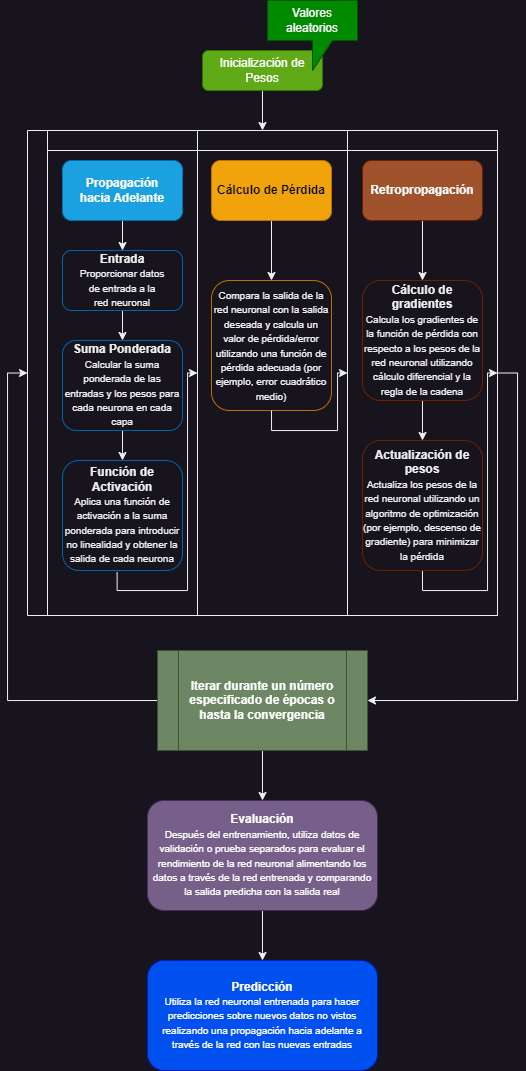

The diagram above was exported from draw.io. Its source (the exported page's mxGraphModel, read from the mxfile embedded in the PNG):
<mxGraphModel dx="1147" dy="637" grid="1" gridSize="10" guides="1" tooltips="1" connect="1" arrows="1" fold="1" page="1" pageScale="1" pageWidth="827" pageHeight="1169" math="0" shadow="0">
  <root>
    <mxCell id="WIyWlLk6GJQsqaUBKTNV-0" />
    <mxCell id="WIyWlLk6GJQsqaUBKTNV-1" parent="WIyWlLk6GJQsqaUBKTNV-0" />
    <mxCell id="3Z1wakXQ1mcgMdD6Bxz--15" style="edgeStyle=orthogonalEdgeStyle;rounded=0;orthogonalLoop=1;jettySize=auto;html=1;entryX=0.5;entryY=0;entryDx=0;entryDy=0;" edge="1" parent="WIyWlLk6GJQsqaUBKTNV-1" source="WIyWlLk6GJQsqaUBKTNV-3" target="3Z1wakXQ1mcgMdD6Bxz--10">
      <mxGeometry relative="1" as="geometry" />
    </mxCell>
    <mxCell id="WIyWlLk6GJQsqaUBKTNV-3" value="Inicialización de Pesos" style="rounded=1;whiteSpace=wrap;html=1;fontSize=12;glass=0;strokeWidth=1;shadow=0;fillColor=#60a917;strokeColor=#2D7600;fontColor=#ffffff;" parent="WIyWlLk6GJQsqaUBKTNV-1" vertex="1">
      <mxGeometry x="405" y="70" width="120" height="40" as="geometry" />
    </mxCell>
    <mxCell id="3Z1wakXQ1mcgMdD6Bxz--1" value="Valores aleatorios" style="shape=callout;whiteSpace=wrap;html=1;perimeter=calloutPerimeter;fillColor=#008a00;fontColor=#ffffff;strokeColor=#005700;" vertex="1" parent="WIyWlLk6GJQsqaUBKTNV-1">
      <mxGeometry x="470" y="20" width="90" height="70" as="geometry" />
    </mxCell>
    <mxCell id="3Z1wakXQ1mcgMdD6Bxz--10" value="" style="swimlane;childLayout=stackLayout;resizeParent=1;resizeParentMax=0;startSize=20;horizontal=0;horizontalStack=1;" vertex="1" parent="WIyWlLk6GJQsqaUBKTNV-1">
      <mxGeometry x="230" y="150" width="470" height="485" as="geometry" />
    </mxCell>
    <mxCell id="3Z1wakXQ1mcgMdD6Bxz--11" value="" style="swimlane;startSize=20;fontSize=10;" vertex="1" parent="3Z1wakXQ1mcgMdD6Bxz--10">
      <mxGeometry x="20" width="150" height="485" as="geometry" />
    </mxCell>
    <mxCell id="3Z1wakXQ1mcgMdD6Bxz--28" value="" style="edgeStyle=orthogonalEdgeStyle;rounded=0;orthogonalLoop=1;jettySize=auto;html=1;" edge="1" parent="3Z1wakXQ1mcgMdD6Bxz--11" source="3Z1wakXQ1mcgMdD6Bxz--25" target="3Z1wakXQ1mcgMdD6Bxz--27">
      <mxGeometry relative="1" as="geometry" />
    </mxCell>
    <mxCell id="3Z1wakXQ1mcgMdD6Bxz--25" value="&lt;b&gt;Propagación &lt;br&gt;hacia Adelante&lt;/b&gt;" style="rounded=1;whiteSpace=wrap;html=1;fillColor=#1ba1e2;fontColor=#ffffff;strokeColor=#006EAF;" vertex="1" parent="3Z1wakXQ1mcgMdD6Bxz--11">
      <mxGeometry x="15" y="30" width="120" height="60" as="geometry" />
    </mxCell>
    <mxCell id="3Z1wakXQ1mcgMdD6Bxz--30" value="" style="edgeStyle=orthogonalEdgeStyle;rounded=0;orthogonalLoop=1;jettySize=auto;html=1;" edge="1" parent="3Z1wakXQ1mcgMdD6Bxz--11" source="3Z1wakXQ1mcgMdD6Bxz--27" target="3Z1wakXQ1mcgMdD6Bxz--29">
      <mxGeometry relative="1" as="geometry" />
    </mxCell>
    <mxCell id="3Z1wakXQ1mcgMdD6Bxz--27" value="&lt;b&gt;Entrada&lt;br&gt;&lt;/b&gt;&lt;font style=&quot;font-size: 10px;&quot;&gt;Proporcionar datos &lt;br&gt;de entrada a la&lt;br&gt;red neuronal&lt;/font&gt;" style="rounded=1;whiteSpace=wrap;html=1;strokeColor=#0064af;" vertex="1" parent="3Z1wakXQ1mcgMdD6Bxz--11">
      <mxGeometry x="15" y="120" width="120" height="60" as="geometry" />
    </mxCell>
    <mxCell id="3Z1wakXQ1mcgMdD6Bxz--32" value="" style="edgeStyle=orthogonalEdgeStyle;rounded=0;orthogonalLoop=1;jettySize=auto;html=1;" edge="1" parent="3Z1wakXQ1mcgMdD6Bxz--11" source="3Z1wakXQ1mcgMdD6Bxz--29" target="3Z1wakXQ1mcgMdD6Bxz--31">
      <mxGeometry relative="1" as="geometry" />
    </mxCell>
    <mxCell id="3Z1wakXQ1mcgMdD6Bxz--29" value="&lt;b&gt;Suma Ponderada&lt;br&gt;&lt;/b&gt;&lt;font style=&quot;font-size: 10px;&quot;&gt;Calcular la suma ponderada de las entradas y los pesos para cada neurona en cada capa&lt;/font&gt;" style="whiteSpace=wrap;html=1;rounded=1;strokeColor=#0064af;" vertex="1" parent="3Z1wakXQ1mcgMdD6Bxz--11">
      <mxGeometry x="15" y="210" width="120" height="90" as="geometry" />
    </mxCell>
    <mxCell id="3Z1wakXQ1mcgMdD6Bxz--31" value="&lt;b&gt;Función de Activación&lt;/b&gt;&lt;br&gt;&lt;font style=&quot;font-size: 10px;&quot;&gt;Aplica una función de activación a la suma ponderada para introducir no linealidad y obtener la salida de cada neurona&lt;/font&gt;" style="whiteSpace=wrap;html=1;rounded=1;strokeColor=#0064af;" vertex="1" parent="3Z1wakXQ1mcgMdD6Bxz--11">
      <mxGeometry x="15" y="330" width="120" height="110" as="geometry" />
    </mxCell>
    <mxCell id="3Z1wakXQ1mcgMdD6Bxz--12" value="" style="swimlane;startSize=20;" vertex="1" parent="3Z1wakXQ1mcgMdD6Bxz--10">
      <mxGeometry x="170" width="150" height="485" as="geometry" />
    </mxCell>
    <mxCell id="3Z1wakXQ1mcgMdD6Bxz--38" style="edgeStyle=orthogonalEdgeStyle;rounded=0;orthogonalLoop=1;jettySize=auto;html=1;entryX=0.5;entryY=0;entryDx=0;entryDy=0;" edge="1" parent="3Z1wakXQ1mcgMdD6Bxz--12" source="3Z1wakXQ1mcgMdD6Bxz--34" target="3Z1wakXQ1mcgMdD6Bxz--37">
      <mxGeometry relative="1" as="geometry" />
    </mxCell>
    <mxCell id="3Z1wakXQ1mcgMdD6Bxz--34" value="&lt;b&gt;Cálculo de Pérdida&lt;/b&gt;" style="rounded=1;whiteSpace=wrap;html=1;fillColor=#f0a30a;fontColor=#000000;strokeColor=#BD7000;" vertex="1" parent="3Z1wakXQ1mcgMdD6Bxz--12">
      <mxGeometry x="14" y="30" width="120" height="60" as="geometry" />
    </mxCell>
    <mxCell id="3Z1wakXQ1mcgMdD6Bxz--37" value="&lt;font style=&quot;font-size: 10px;&quot;&gt;Compara la salida de la red neuronal con la salida deseada y calcula un valor de pérdida/error utilizando una función de pérdida adecuada (por ejemplo, error cuadrático medio)&lt;/font&gt;" style="rounded=1;whiteSpace=wrap;html=1;strokeColor=#bd7000;" vertex="1" parent="3Z1wakXQ1mcgMdD6Bxz--12">
      <mxGeometry x="14" y="150" width="120" height="130" as="geometry" />
    </mxCell>
    <mxCell id="3Z1wakXQ1mcgMdD6Bxz--13" value="" style="swimlane;startSize=20;" vertex="1" parent="3Z1wakXQ1mcgMdD6Bxz--10">
      <mxGeometry x="320" width="150" height="485" as="geometry" />
    </mxCell>
    <mxCell id="3Z1wakXQ1mcgMdD6Bxz--43" value="" style="edgeStyle=orthogonalEdgeStyle;rounded=0;orthogonalLoop=1;jettySize=auto;html=1;" edge="1" parent="3Z1wakXQ1mcgMdD6Bxz--13" source="3Z1wakXQ1mcgMdD6Bxz--41" target="3Z1wakXQ1mcgMdD6Bxz--42">
      <mxGeometry relative="1" as="geometry" />
    </mxCell>
    <mxCell id="3Z1wakXQ1mcgMdD6Bxz--41" value="&lt;b&gt;Retropropagación&lt;/b&gt;" style="rounded=1;whiteSpace=wrap;html=1;fillColor=#a0522d;fontColor=#ffffff;strokeColor=#6D1F00;" vertex="1" parent="3Z1wakXQ1mcgMdD6Bxz--13">
      <mxGeometry x="15" y="30" width="120" height="60" as="geometry" />
    </mxCell>
    <mxCell id="3Z1wakXQ1mcgMdD6Bxz--45" value="" style="edgeStyle=orthogonalEdgeStyle;rounded=0;orthogonalLoop=1;jettySize=auto;html=1;" edge="1" parent="3Z1wakXQ1mcgMdD6Bxz--13" source="3Z1wakXQ1mcgMdD6Bxz--42" target="3Z1wakXQ1mcgMdD6Bxz--44">
      <mxGeometry relative="1" as="geometry" />
    </mxCell>
    <mxCell id="3Z1wakXQ1mcgMdD6Bxz--42" value="&lt;b&gt;Cálculo de gradientes&lt;br&gt;&lt;/b&gt;&lt;font style=&quot;font-size: 10px;&quot;&gt;Calcula los gradientes de la función de pérdida con respecto a los pesos de la red neuronal utilizando cálculo diferencial y la regla de la cadena&lt;/font&gt;" style="whiteSpace=wrap;html=1;rounded=1;strokeColor=#6d1f00;" vertex="1" parent="3Z1wakXQ1mcgMdD6Bxz--13">
      <mxGeometry x="15" y="150" width="120" height="120" as="geometry" />
    </mxCell>
    <mxCell id="3Z1wakXQ1mcgMdD6Bxz--47" style="edgeStyle=orthogonalEdgeStyle;rounded=0;orthogonalLoop=1;jettySize=auto;html=1;entryX=1;entryY=0.5;entryDx=0;entryDy=0;exitX=0.5;exitY=1;exitDx=0;exitDy=0;" edge="1" parent="3Z1wakXQ1mcgMdD6Bxz--13" source="3Z1wakXQ1mcgMdD6Bxz--44" target="3Z1wakXQ1mcgMdD6Bxz--13">
      <mxGeometry relative="1" as="geometry">
        <Array as="points">
          <mxPoint x="75" y="460" />
          <mxPoint x="140" y="460" />
          <mxPoint x="140" y="243" />
        </Array>
      </mxGeometry>
    </mxCell>
    <mxCell id="3Z1wakXQ1mcgMdD6Bxz--44" value="&lt;b&gt;Actualización de pesos&lt;/b&gt;&lt;br&gt;&lt;font style=&quot;font-size: 10px;&quot;&gt;Actualiza los pesos de la red neuronal utilizando un algoritmo de optimización (por ejemplo, descenso de gradiente) para minimizar la pérdida&lt;/font&gt;" style="whiteSpace=wrap;html=1;rounded=1;strokeColor=#6d1f00;" vertex="1" parent="3Z1wakXQ1mcgMdD6Bxz--13">
      <mxGeometry x="15" y="310" width="120" height="130" as="geometry" />
    </mxCell>
    <mxCell id="3Z1wakXQ1mcgMdD6Bxz--33" style="edgeStyle=orthogonalEdgeStyle;rounded=0;orthogonalLoop=1;jettySize=auto;html=1;entryX=0;entryY=0.5;entryDx=0;entryDy=0;exitX=0.455;exitY=1.016;exitDx=0;exitDy=0;exitPerimeter=0;" edge="1" parent="3Z1wakXQ1mcgMdD6Bxz--10" source="3Z1wakXQ1mcgMdD6Bxz--31" target="3Z1wakXQ1mcgMdD6Bxz--12">
      <mxGeometry relative="1" as="geometry">
        <Array as="points">
          <mxPoint x="90" y="460" />
          <mxPoint x="160" y="460" />
          <mxPoint x="160" y="243" />
        </Array>
      </mxGeometry>
    </mxCell>
    <mxCell id="3Z1wakXQ1mcgMdD6Bxz--40" style="edgeStyle=orthogonalEdgeStyle;rounded=0;orthogonalLoop=1;jettySize=auto;html=1;exitX=0.5;exitY=1;exitDx=0;exitDy=0;entryX=0;entryY=0.5;entryDx=0;entryDy=0;" edge="1" parent="3Z1wakXQ1mcgMdD6Bxz--10" source="3Z1wakXQ1mcgMdD6Bxz--37" target="3Z1wakXQ1mcgMdD6Bxz--13">
      <mxGeometry relative="1" as="geometry">
        <Array as="points">
          <mxPoint x="244" y="300" />
          <mxPoint x="310" y="300" />
          <mxPoint x="310" y="243" />
        </Array>
      </mxGeometry>
    </mxCell>
    <mxCell id="3Z1wakXQ1mcgMdD6Bxz--51" style="edgeStyle=orthogonalEdgeStyle;rounded=0;orthogonalLoop=1;jettySize=auto;html=1;entryX=0;entryY=0.5;entryDx=0;entryDy=0;exitX=0;exitY=0.5;exitDx=0;exitDy=0;" edge="1" parent="WIyWlLk6GJQsqaUBKTNV-1" source="3Z1wakXQ1mcgMdD6Bxz--46" target="3Z1wakXQ1mcgMdD6Bxz--10">
      <mxGeometry relative="1" as="geometry">
        <Array as="points">
          <mxPoint x="210" y="720" />
          <mxPoint x="210" y="393" />
        </Array>
      </mxGeometry>
    </mxCell>
    <mxCell id="3Z1wakXQ1mcgMdD6Bxz--62" style="edgeStyle=orthogonalEdgeStyle;rounded=0;orthogonalLoop=1;jettySize=auto;html=1;entryX=0.5;entryY=0;entryDx=0;entryDy=0;" edge="1" parent="WIyWlLk6GJQsqaUBKTNV-1" source="3Z1wakXQ1mcgMdD6Bxz--46" target="3Z1wakXQ1mcgMdD6Bxz--55">
      <mxGeometry relative="1" as="geometry" />
    </mxCell>
    <mxCell id="3Z1wakXQ1mcgMdD6Bxz--46" value="&lt;b&gt;Iterar durante un número especificado de épocas o hasta la convergencia&lt;/b&gt;" style="shape=process;whiteSpace=wrap;html=1;backgroundOutline=1;fillColor=#6d8764;fontColor=#ffffff;strokeColor=#3A5431;" vertex="1" parent="WIyWlLk6GJQsqaUBKTNV-1">
      <mxGeometry x="360" y="670" width="210" height="100" as="geometry" />
    </mxCell>
    <mxCell id="3Z1wakXQ1mcgMdD6Bxz--49" style="edgeStyle=orthogonalEdgeStyle;rounded=0;orthogonalLoop=1;jettySize=auto;html=1;exitX=1;exitY=0.5;exitDx=0;exitDy=0;entryX=1;entryY=0.5;entryDx=0;entryDy=0;" edge="1" parent="WIyWlLk6GJQsqaUBKTNV-1" source="3Z1wakXQ1mcgMdD6Bxz--13" target="3Z1wakXQ1mcgMdD6Bxz--46">
      <mxGeometry relative="1" as="geometry">
        <mxPoint x="650" y="800" as="targetPoint" />
        <Array as="points">
          <mxPoint x="720" y="393" />
          <mxPoint x="720" y="720" />
        </Array>
      </mxGeometry>
    </mxCell>
    <mxCell id="3Z1wakXQ1mcgMdD6Bxz--52" value="&lt;b&gt;Predicción&lt;/b&gt;&lt;br&gt;&lt;font style=&quot;font-size: 10px;&quot;&gt;Utiliza la red neuronal entrenada para hacer predicciones sobre nuevos datos no vistos realizando una propagación hacia adelante a través de la red con las nuevas entradas&lt;/font&gt;" style="rounded=1;whiteSpace=wrap;html=1;fillColor=#0050ef;fontColor=#ffffff;strokeColor=#001DBC;" vertex="1" parent="WIyWlLk6GJQsqaUBKTNV-1">
      <mxGeometry x="350" y="980" width="230" height="110" as="geometry" />
    </mxCell>
    <mxCell id="3Z1wakXQ1mcgMdD6Bxz--57" style="edgeStyle=orthogonalEdgeStyle;rounded=0;orthogonalLoop=1;jettySize=auto;html=1;entryX=0.5;entryY=0;entryDx=0;entryDy=0;" edge="1" parent="WIyWlLk6GJQsqaUBKTNV-1" source="3Z1wakXQ1mcgMdD6Bxz--55" target="3Z1wakXQ1mcgMdD6Bxz--52">
      <mxGeometry relative="1" as="geometry" />
    </mxCell>
    <mxCell id="3Z1wakXQ1mcgMdD6Bxz--55" value="&lt;b&gt;Evaluación&lt;/b&gt;&lt;br&gt;&lt;font style=&quot;font-size: 10px;&quot;&gt;Después del entrenamiento, utiliza datos de validación o prueba separados para evaluar el rendimiento de la red neuronal alimentando los datos a través de la red entrenada y comparando la salida predicha con la salida real&lt;/font&gt;" style="rounded=1;whiteSpace=wrap;html=1;fillColor=#76608a;fontColor=#ffffff;strokeColor=#432D57;" vertex="1" parent="WIyWlLk6GJQsqaUBKTNV-1">
      <mxGeometry x="350" y="820" width="230" height="110" as="geometry" />
    </mxCell>
  </root>
</mxGraphModel>